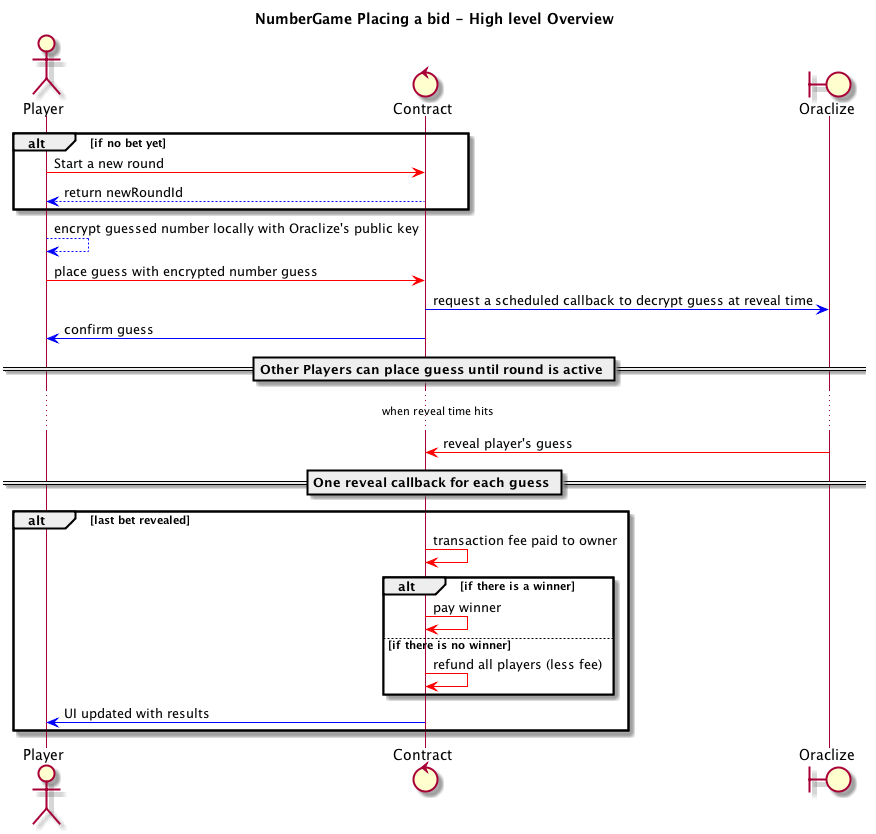

The diagram above was rendered by PlantUML. Its source (embedded in the PNG):
@startuml
title **NumberGame** Placing a bid - High level Overview
skinparam arrowColor #blue
skinparam noteBackgroundColor #lightgrey
actor Player
control Contract
boundary Oraclize
	alt if no bet yet
		Player [#red]-> Contract : Start a new round
		Player <-- Contract: return newRoundId
	end
	Player <--> Player : encrypt guessed number locally with Oraclize's public key
	Player [#red]-> Contract : place guess with encrypted number guess
	Contract -> Oraclize : request a scheduled callback to decrypt guess at reveal time
	Player <- Contract : confirm guess
	== Other Players can place guess until round is active ==
	... when reveal time hits ...
	Oraclize [#red]-> Contract : reveal player's guess
	== One reveal callback for each guess ==
	alt last bet revealed
		Contract [#red]-> Contract : transaction fee paid to owner
		alt if there is a winner
			Contract [#red]-> Contract : pay winner
		else if there is no winner
			Contract [#red]-> Contract : refund all players (less fee)
		end
		Contract -> Player : UI updated with results
	end
@enduml